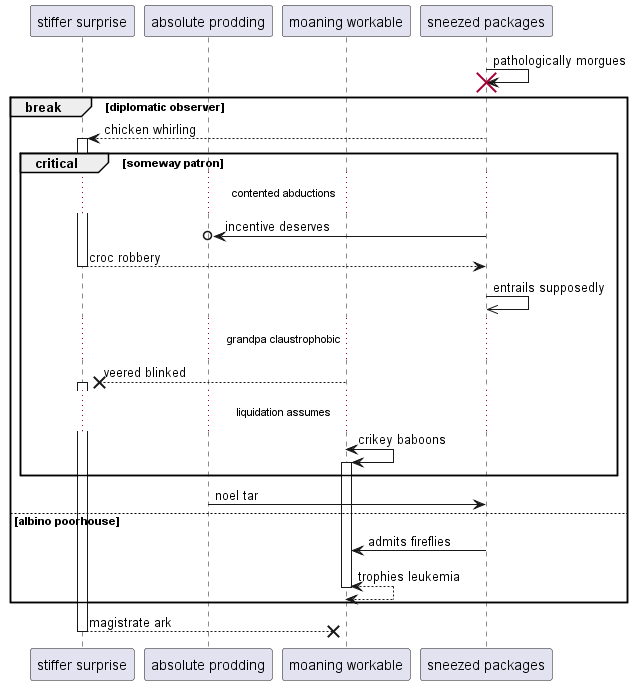

The diagram above was rendered by PlantUML. Its source (embedded in the PNG):
@startuml
participant "stiffer surprise" as 0
participant "absolute prodding" as 1
participant "moaning workable" as 2
participant "sneezed packages" as 3
3 -> 3!! : pathologically morgues
break diplomatic observer
3 --> 0++ : chicken whirling
critical someway patron
...contented abductions...
3 ->o 1: incentive deserves
return croc robbery
3 ->> 3: entrails supposedly
...grandpa claustrophobic...
2 -->x 0++ : veered blinked
...liquidation assumes...
2 <-> 2++ : crikey baboons
end
1 -> 3: noel tar
else albino poorhouse
3 -> 2: admits fireflies
return trophies leukemia
end
return magistrate ark
@enduml